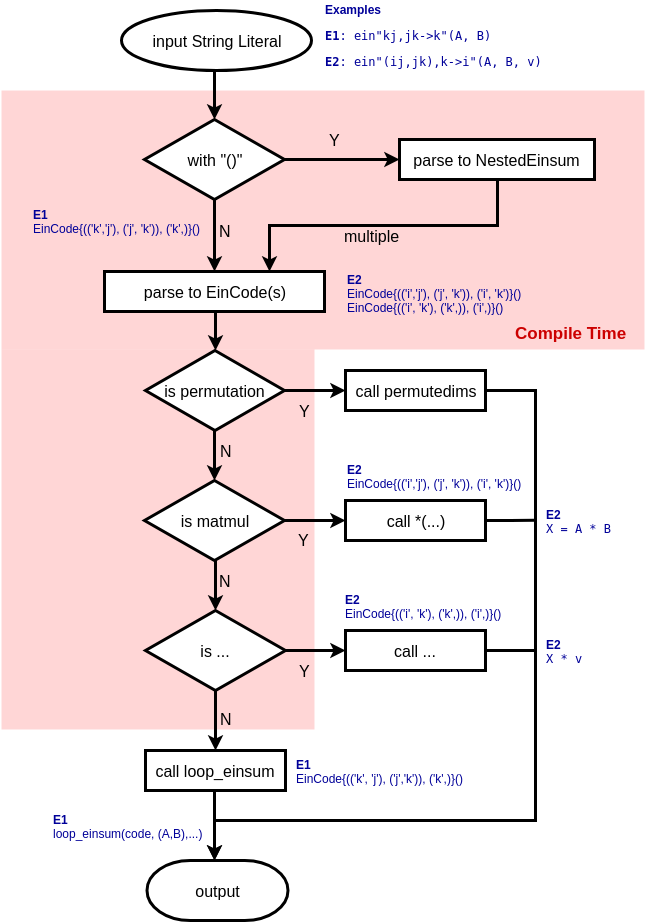

The diagram above was exported from draw.io. Its source (the exported page's mxGraphModel, read from the mxfile embedded in the PNG):
<mxGraphModel dx="1422" dy="752" grid="1" gridSize="10" guides="1" tooltips="1" connect="1" arrows="1" fold="1" page="1" pageScale="1" pageWidth="700" pageHeight="1000" background="#ffffff" math="0" shadow="0">
  <root>
    <mxCell id="0" />
    <mxCell id="1" parent="0" />
    <mxCell id="NW85eaw3CS7wvJZrzALB-10" value="" style="rounded=0;whiteSpace=wrap;html=1;strokeWidth=3;fontSize=16;fontColor=#000000;strokeColor=none;fillColor=#FF3333;fillOpacity=20;" parent="1" vertex="1">
      <mxGeometry x="17" y="120" width="643" height="259" as="geometry" />
    </mxCell>
    <mxCell id="Zo4WR84Tk2BtkVivy17z-35" value="" style="rounded=0;whiteSpace=wrap;html=1;strokeWidth=3;fontSize=16;fontColor=#000000;strokeColor=none;fillColor=#FF3333;fillOpacity=20;" parent="1" vertex="1">
      <mxGeometry x="17" y="379" width="313" height="380" as="geometry" />
    </mxCell>
    <mxCell id="GJCeU6LB-5kZsNQHk1oV-5" style="edgeStyle=orthogonalEdgeStyle;rounded=0;orthogonalLoop=1;jettySize=auto;html=1;entryX=0.5;entryY=0;entryDx=0;entryDy=0;fontSize=16;strokeWidth=3;" parent="1" target="GJCeU6LB-5kZsNQHk1oV-4" edge="1">
      <mxGeometry relative="1" as="geometry">
        <mxPoint x="230" y="100" as="sourcePoint" />
      </mxGeometry>
    </mxCell>
    <mxCell id="GJCeU6LB-5kZsNQHk1oV-10" style="edgeStyle=orthogonalEdgeStyle;rounded=0;orthogonalLoop=1;jettySize=auto;html=1;exitX=0.5;exitY=1;exitDx=0;exitDy=0;entryX=0.5;entryY=0;entryDx=0;entryDy=0;fontSize=16;strokeWidth=3;" parent="1" source="GJCeU6LB-5kZsNQHk1oV-4" target="GJCeU6LB-5kZsNQHk1oV-9" edge="1">
      <mxGeometry relative="1" as="geometry" />
    </mxCell>
    <mxCell id="Zo4WR84Tk2BtkVivy17z-38" value="N" style="text;html=1;resizable=0;points=[];align=center;verticalAlign=middle;labelBackgroundColor=none;fontSize=16;fontColor=#000000;" parent="GJCeU6LB-5kZsNQHk1oV-10" vertex="1" connectable="0">
      <mxGeometry x="-0.2045" relative="1" as="geometry">
        <mxPoint x="10" y="2" as="offset" />
      </mxGeometry>
    </mxCell>
    <mxCell id="GJCeU6LB-5kZsNQHk1oV-11" style="edgeStyle=orthogonalEdgeStyle;rounded=0;orthogonalLoop=1;jettySize=auto;html=1;exitX=1;exitY=0.5;exitDx=0;exitDy=0;entryX=0;entryY=0.5;entryDx=0;entryDy=0;fontSize=16;strokeWidth=3;" parent="1" source="GJCeU6LB-5kZsNQHk1oV-4" target="GJCeU6LB-5kZsNQHk1oV-8" edge="1">
      <mxGeometry relative="1" as="geometry" />
    </mxCell>
    <mxCell id="Zo4WR84Tk2BtkVivy17z-37" value="Y" style="text;html=1;resizable=0;points=[];align=center;verticalAlign=middle;labelBackgroundColor=none;fontSize=16;fontColor=#000000;labelBorderColor=none;" parent="GJCeU6LB-5kZsNQHk1oV-11" vertex="1" connectable="0">
      <mxGeometry x="-0.2044" y="1" relative="1" as="geometry">
        <mxPoint x="4" y="-19" as="offset" />
      </mxGeometry>
    </mxCell>
    <mxCell id="GJCeU6LB-5kZsNQHk1oV-4" value="with &quot;()&quot;" style="rhombus;whiteSpace=wrap;html=1;fontSize=16;strokeWidth=3;" parent="1" vertex="1">
      <mxGeometry x="160" y="149" width="140" height="80" as="geometry" />
    </mxCell>
    <mxCell id="GJCeU6LB-5kZsNQHk1oV-8" value="&lt;p style=&quot;font-size: 16px&quot;&gt;&lt;span&gt;parse to&amp;nbsp;&lt;/span&gt;&lt;span&gt;NestedEinsum&lt;/span&gt;&lt;/p&gt;" style="rounded=0;whiteSpace=wrap;html=1;fontSize=16;strokeWidth=3;" parent="1" vertex="1">
      <mxGeometry x="415" y="169" width="195" height="40" as="geometry" />
    </mxCell>
    <mxCell id="GJCeU6LB-5kZsNQHk1oV-14" style="edgeStyle=orthogonalEdgeStyle;rounded=0;orthogonalLoop=1;jettySize=auto;html=1;exitX=0.5;exitY=1;exitDx=0;exitDy=0;entryX=0.5;entryY=0;entryDx=0;entryDy=0;fontSize=16;strokeWidth=3;" parent="1" source="GJCeU6LB-5kZsNQHk1oV-9" target="GJCeU6LB-5kZsNQHk1oV-15" edge="1">
      <mxGeometry relative="1" as="geometry">
        <mxPoint x="230.1034482758621" y="394.68965517241384" as="targetPoint" />
      </mxGeometry>
    </mxCell>
    <mxCell id="GJCeU6LB-5kZsNQHk1oV-9" value="&lt;pre style=&quot;font-size: 16px&quot;&gt;&lt;font face=&quot;Helvetica&quot;&gt;parse to EinCode(s)&lt;/font&gt;&lt;/pre&gt;" style="rounded=0;whiteSpace=wrap;html=1;fontSize=16;strokeWidth=3;" parent="1" vertex="1">
      <mxGeometry x="120" y="301" width="220" height="40" as="geometry" />
    </mxCell>
    <mxCell id="GJCeU6LB-5kZsNQHk1oV-19" style="edgeStyle=orthogonalEdgeStyle;rounded=0;orthogonalLoop=1;jettySize=auto;html=1;exitX=0.5;exitY=1;exitDx=0;exitDy=0;entryX=0.5;entryY=0;entryDx=0;entryDy=0;fontSize=16;strokeWidth=3;" parent="1" source="GJCeU6LB-5kZsNQHk1oV-15" target="GJCeU6LB-5kZsNQHk1oV-16" edge="1">
      <mxGeometry relative="1" as="geometry">
        <Array as="points">
          <mxPoint x="230" y="480" />
          <mxPoint x="230" y="480" />
        </Array>
      </mxGeometry>
    </mxCell>
    <mxCell id="Zo4WR84Tk2BtkVivy17z-14" value="N" style="text;html=1;resizable=0;points=[];align=center;verticalAlign=middle;labelBackgroundColor=none;fontSize=16;fontColor=#000000;" parent="GJCeU6LB-5kZsNQHk1oV-19" vertex="1" connectable="0">
      <mxGeometry x="0.0169" y="8" relative="1" as="geometry">
        <mxPoint x="3" y="-5" as="offset" />
      </mxGeometry>
    </mxCell>
    <mxCell id="GJCeU6LB-5kZsNQHk1oV-22" style="edgeStyle=orthogonalEdgeStyle;rounded=0;orthogonalLoop=1;jettySize=auto;html=1;exitX=1;exitY=0.5;exitDx=0;exitDy=0;entryX=0;entryY=0.5;entryDx=0;entryDy=0;fontSize=16;strokeWidth=3;" parent="1" source="GJCeU6LB-5kZsNQHk1oV-15" target="GJCeU6LB-5kZsNQHk1oV-21" edge="1">
      <mxGeometry relative="1" as="geometry" />
    </mxCell>
    <mxCell id="Zo4WR84Tk2BtkVivy17z-12" value="Y" style="text;html=1;resizable=0;points=[];align=center;verticalAlign=middle;labelBackgroundColor=none;fontSize=16;fontColor=#000000;" parent="GJCeU6LB-5kZsNQHk1oV-22" vertex="1" connectable="0">
      <mxGeometry x="-0.1908" y="3" relative="1" as="geometry">
        <mxPoint x="-5" y="23" as="offset" />
      </mxGeometry>
    </mxCell>
    <mxCell id="GJCeU6LB-5kZsNQHk1oV-15" value="is permutation" style="rhombus;whiteSpace=wrap;html=1;fontSize=16;strokeWidth=3;" parent="1" vertex="1">
      <mxGeometry x="161" y="380" width="139" height="80" as="geometry" />
    </mxCell>
    <mxCell id="GJCeU6LB-5kZsNQHk1oV-20" style="edgeStyle=orthogonalEdgeStyle;rounded=0;orthogonalLoop=1;jettySize=auto;html=1;exitX=0.5;exitY=1;exitDx=0;exitDy=0;entryX=0.5;entryY=0;entryDx=0;entryDy=0;fontSize=16;strokeWidth=3;" parent="1" source="GJCeU6LB-5kZsNQHk1oV-16" target="GJCeU6LB-5kZsNQHk1oV-17" edge="1">
      <mxGeometry relative="1" as="geometry">
        <Array as="points">
          <mxPoint x="231" y="590" />
        </Array>
      </mxGeometry>
    </mxCell>
    <mxCell id="Zo4WR84Tk2BtkVivy17z-24" value="N" style="text;html=1;resizable=0;points=[];align=center;verticalAlign=middle;labelBackgroundColor=none;fontSize=16;fontColor=#000000;" parent="GJCeU6LB-5kZsNQHk1oV-20" vertex="1" connectable="0">
      <mxGeometry x="0.0541" y="1" relative="1" as="geometry">
        <mxPoint x="8" y="-6.5" as="offset" />
      </mxGeometry>
    </mxCell>
    <mxCell id="GJCeU6LB-5kZsNQHk1oV-16" value="is matmul" style="rhombus;whiteSpace=wrap;html=1;fontSize=16;strokeWidth=3;" parent="1" vertex="1">
      <mxGeometry x="160" y="510" width="140" height="80" as="geometry" />
    </mxCell>
    <mxCell id="NW85eaw3CS7wvJZrzALB-13" style="edgeStyle=orthogonalEdgeStyle;rounded=0;orthogonalLoop=1;jettySize=auto;html=1;exitX=1;exitY=0.5;exitDx=0;exitDy=0;entryX=0;entryY=0.5;entryDx=0;entryDy=0;labelBackgroundColor=none;strokeWidth=3;" parent="1" source="GJCeU6LB-5kZsNQHk1oV-17" target="Zo4WR84Tk2BtkVivy17z-27" edge="1">
      <mxGeometry relative="1" as="geometry" />
    </mxCell>
    <mxCell id="myzBteDIyXAJ8i9wAFe--1" style="edgeStyle=orthogonalEdgeStyle;rounded=0;orthogonalLoop=1;jettySize=auto;html=1;exitX=0.5;exitY=1;exitDx=0;exitDy=0;entryX=0.5;entryY=0;entryDx=0;entryDy=0;strokeWidth=3;" parent="1" source="GJCeU6LB-5kZsNQHk1oV-17" target="Zo4WR84Tk2BtkVivy17z-18" edge="1">
      <mxGeometry relative="1" as="geometry" />
    </mxCell>
    <mxCell id="GJCeU6LB-5kZsNQHk1oV-17" value="is ..." style="rhombus;whiteSpace=wrap;html=1;fontSize=16;strokeWidth=3;" parent="1" vertex="1">
      <mxGeometry x="161" y="640" width="140" height="80" as="geometry" />
    </mxCell>
    <mxCell id="GJCeU6LB-5kZsNQHk1oV-28" style="edgeStyle=orthogonalEdgeStyle;rounded=0;orthogonalLoop=1;jettySize=auto;html=1;exitX=1;exitY=0.5;exitDx=0;exitDy=0;fontSize=16;strokeWidth=3;" parent="1" source="GJCeU6LB-5kZsNQHk1oV-21" edge="1">
      <mxGeometry relative="1" as="geometry">
        <mxPoint x="230" y="890" as="targetPoint" />
        <Array as="points">
          <mxPoint x="551" y="420" />
          <mxPoint x="551" y="850" />
          <mxPoint x="230" y="850" />
        </Array>
      </mxGeometry>
    </mxCell>
    <mxCell id="GJCeU6LB-5kZsNQHk1oV-21" value="call permutedims" style="rounded=0;whiteSpace=wrap;html=1;fontSize=16;strokeWidth=3;" parent="1" vertex="1">
      <mxGeometry x="361" y="400" width="140" height="40" as="geometry" />
    </mxCell>
    <mxCell id="Zo4WR84Tk2BtkVivy17z-1" value="input String Literal" style="strokeWidth=3;html=1;shape=mxgraph.flowchart.start_1;whiteSpace=wrap;fontSize=16;" parent="1" vertex="1">
      <mxGeometry x="137" y="40" width="190" height="60" as="geometry" />
    </mxCell>
    <mxCell id="Zo4WR84Tk2BtkVivy17z-2" value="&lt;b&gt;Examples&lt;/b&gt;&lt;br&gt;&lt;pre&gt;&lt;b&gt;E1&lt;/b&gt;: ein&quot;kj,jk-&amp;gt;k&quot;(A, B)&lt;/pre&gt;&lt;pre&gt;&lt;b&gt;E2&lt;/b&gt;: ein&quot;(ij,jk),k-&amp;gt;i&quot;(A, B, v)&lt;/pre&gt;" style="text;html=1;resizable=0;points=[];autosize=1;align=left;verticalAlign=top;spacingTop=-4;fontSize=12;fontColor=#000099;" parent="1" vertex="1">
      <mxGeometry x="338.5" y="30" width="230" height="80" as="geometry" />
    </mxCell>
    <mxCell id="Zo4WR84Tk2BtkVivy17z-3" style="edgeStyle=orthogonalEdgeStyle;rounded=0;orthogonalLoop=1;jettySize=auto;html=1;exitX=0.5;exitY=1;exitDx=0;exitDy=0;entryX=0.75;entryY=0;entryDx=0;entryDy=0;fontSize=16;strokeWidth=3;" parent="1" source="GJCeU6LB-5kZsNQHk1oV-8" target="GJCeU6LB-5kZsNQHk1oV-9" edge="1">
      <mxGeometry relative="1" as="geometry">
        <mxPoint x="240.1034482758621" y="239.1724137931035" as="sourcePoint" />
        <mxPoint x="240.1034482758621" y="299.8620689655172" as="targetPoint" />
      </mxGeometry>
    </mxCell>
    <mxCell id="Zo4WR84Tk2BtkVivy17z-5" value="&lt;font color=&quot;#000000&quot; style=&quot;font-size: 16px;&quot;&gt;multiple&lt;/font&gt;" style="text;html=1;resizable=0;points=[];align=center;verticalAlign=middle;labelBackgroundColor=none;fontSize=16;fontColor=#0000FF;fillOpacity=100;" parent="Zo4WR84Tk2BtkVivy17z-3" vertex="1" connectable="0">
      <mxGeometry x="0.0644" relative="1" as="geometry">
        <mxPoint x="-2" y="10" as="offset" />
      </mxGeometry>
    </mxCell>
    <mxCell id="Zo4WR84Tk2BtkVivy17z-6" value="&lt;b&gt;E2&lt;br&gt;&lt;/b&gt;EinCode{(('i','j'), ('j', 'k')), ('i', 'k')}()&lt;br&gt;EinCode{(('i', 'k'), ('k',)), ('i',)}()" style="text;html=1;resizable=0;points=[];autosize=1;align=left;verticalAlign=top;spacingTop=-4;fontSize=12;fontColor=#000099;" parent="1" vertex="1">
      <mxGeometry x="361" y="300" width="190" height="40" as="geometry" />
    </mxCell>
    <mxCell id="Zo4WR84Tk2BtkVivy17z-7" value="&lt;b&gt;E1&lt;/b&gt;&lt;br&gt;EinCode{(('k','j'), ('j', 'k')), ('k',)}()" style="text;html=1;resizable=0;points=[];autosize=1;align=left;verticalAlign=top;spacingTop=-4;fontSize=12;fontColor=#000099;" parent="1" vertex="1">
      <mxGeometry x="47" y="235" width="180" height="30" as="geometry" />
    </mxCell>
    <mxCell id="Zo4WR84Tk2BtkVivy17z-15" style="edgeStyle=orthogonalEdgeStyle;rounded=0;orthogonalLoop=1;jettySize=auto;html=1;exitX=1;exitY=0.5;exitDx=0;exitDy=0;strokeWidth=3;fontSize=16;fontColor=#000000;endArrow=none;endFill=0;" parent="1" source="Zo4WR84Tk2BtkVivy17z-8" edge="1">
      <mxGeometry relative="1" as="geometry">
        <mxPoint x="551.1034482758621" y="549.8620689655172" as="targetPoint" />
      </mxGeometry>
    </mxCell>
    <mxCell id="Zo4WR84Tk2BtkVivy17z-8" value="call *(...)" style="rounded=0;whiteSpace=wrap;html=1;fontSize=16;strokeWidth=3;" parent="1" vertex="1">
      <mxGeometry x="361" y="530" width="140" height="40" as="geometry" />
    </mxCell>
    <mxCell id="Zo4WR84Tk2BtkVivy17z-9" style="edgeStyle=orthogonalEdgeStyle;rounded=0;orthogonalLoop=1;jettySize=auto;html=1;exitX=1;exitY=0.5;exitDx=0;exitDy=0;fontSize=16;strokeWidth=3;entryX=0;entryY=0.5;entryDx=0;entryDy=0;" parent="1" source="GJCeU6LB-5kZsNQHk1oV-16" target="Zo4WR84Tk2BtkVivy17z-8" edge="1">
      <mxGeometry relative="1" as="geometry">
        <mxPoint x="310.7586206896551" y="430.2068965517242" as="sourcePoint" />
        <mxPoint x="391" y="530" as="targetPoint" />
      </mxGeometry>
    </mxCell>
    <mxCell id="Zo4WR84Tk2BtkVivy17z-13" value="Y" style="text;html=1;resizable=0;points=[];align=center;verticalAlign=middle;labelBackgroundColor=none;fontSize=16;fontColor=#000000;" parent="Zo4WR84Tk2BtkVivy17z-9" vertex="1" connectable="0">
      <mxGeometry x="-0.3015" y="1" relative="1" as="geometry">
        <mxPoint x="-2" y="20" as="offset" />
      </mxGeometry>
    </mxCell>
    <mxCell id="Zo4WR84Tk2BtkVivy17z-11" value="&lt;font color=&quot;#000000&quot; style=&quot;font-size: 16px;&quot;&gt;output&lt;/font&gt;" style="strokeWidth=3;html=1;shape=mxgraph.flowchart.terminator;whiteSpace=wrap;fontSize=16;fontColor=#0000FF;" parent="1" vertex="1">
      <mxGeometry x="162.5" y="890" width="141" height="60" as="geometry" />
    </mxCell>
    <mxCell id="Zo4WR84Tk2BtkVivy17z-22" style="edgeStyle=orthogonalEdgeStyle;rounded=0;orthogonalLoop=1;jettySize=auto;html=1;endArrow=classic;endFill=1;strokeWidth=3;fontSize=16;fontColor=#000000;" parent="1" source="Zo4WR84Tk2BtkVivy17z-18" edge="1">
      <mxGeometry relative="1" as="geometry">
        <mxPoint x="230" y="890" as="targetPoint" />
        <Array as="points">
          <mxPoint x="230" y="870" />
          <mxPoint x="230" y="870" />
        </Array>
      </mxGeometry>
    </mxCell>
    <mxCell id="Zo4WR84Tk2BtkVivy17z-18" value="call loop_einsum" style="rounded=0;whiteSpace=wrap;html=1;fontSize=16;strokeWidth=3;" parent="1" vertex="1">
      <mxGeometry x="161" y="780" width="140" height="40" as="geometry" />
    </mxCell>
    <mxCell id="Zo4WR84Tk2BtkVivy17z-27" value="call ..." style="rounded=0;whiteSpace=wrap;html=1;fontSize=16;strokeWidth=3;" parent="1" vertex="1">
      <mxGeometry x="361" y="660" width="140" height="40" as="geometry" />
    </mxCell>
    <mxCell id="Zo4WR84Tk2BtkVivy17z-28" style="edgeStyle=orthogonalEdgeStyle;rounded=0;orthogonalLoop=1;jettySize=auto;html=1;exitX=1;exitY=0.5;exitDx=0;exitDy=0;strokeWidth=3;fontSize=16;fontColor=#000000;endArrow=none;endFill=0;" parent="1" source="Zo4WR84Tk2BtkVivy17z-27" edge="1">
      <mxGeometry relative="1" as="geometry">
        <mxPoint x="551" y="680" as="targetPoint" />
        <mxPoint x="510.7586206896551" y="559.8620689655172" as="sourcePoint" />
      </mxGeometry>
    </mxCell>
    <mxCell id="Zo4WR84Tk2BtkVivy17z-31" value="&lt;b&gt;E2&lt;/b&gt;&lt;br&gt;EinCode{(('i','j'), ('j', 'k')), ('i', 'k')}()" style="text;html=1;resizable=0;points=[];autosize=1;align=left;verticalAlign=top;spacingTop=-4;fontSize=12;fontColor=#000099;" parent="1" vertex="1">
      <mxGeometry x="361" y="490" width="190" height="30" as="geometry" />
    </mxCell>
    <mxCell id="Zo4WR84Tk2BtkVivy17z-33" value="&lt;b&gt;E1&lt;/b&gt;&lt;br&gt;EinCode{(('k', 'j'), ('j','k')), ('k',)}()" style="text;html=1;resizable=0;points=[];autosize=1;align=left;verticalAlign=top;spacingTop=-4;fontSize=12;fontColor=#000099;" parent="1" vertex="1">
      <mxGeometry x="310" y="785" width="180" height="30" as="geometry" />
    </mxCell>
    <mxCell id="NW85eaw3CS7wvJZrzALB-7" value="&lt;b&gt;E1&lt;/b&gt;&lt;br&gt;loop_einsum(code, (A,B),...)" style="text;html=1;resizable=0;points=[];autosize=1;align=left;verticalAlign=top;spacingTop=-4;fontSize=12;fontColor=#000099;" parent="1" vertex="1">
      <mxGeometry x="67" y="840" width="160" height="30" as="geometry" />
    </mxCell>
    <mxCell id="Zo4WR84Tk2BtkVivy17z-40" value="&lt;font face=&quot;Helvetica&quot; size=&quot;1&quot; color=&quot;#cc0000&quot;&gt;&lt;b style=&quot;font-size: 17px&quot;&gt;Compile Time&lt;/b&gt;&lt;/font&gt;" style="text;html=1;resizable=0;points=[];autosize=1;align=left;verticalAlign=top;spacingTop=-4;fontSize=16;fontColor=#000000;fontFamily=Times New Roman;" parent="1" vertex="1">
      <mxGeometry x="528.5" y="351" width="130" height="20" as="geometry" />
    </mxCell>
    <mxCell id="NW85eaw3CS7wvJZrzALB-2" value="&lt;font color=&quot;#000099&quot;&gt;&lt;b&gt;E2&lt;br&gt;&lt;/b&gt;&lt;span style=&quot;font-family: monospace&quot;&gt;X = A * B&lt;/span&gt;&lt;/font&gt;&lt;b&gt;&lt;br&gt;&lt;/b&gt;" style="text;html=1;resizable=0;points=[];autosize=1;align=left;verticalAlign=top;spacingTop=-4;" parent="1" vertex="1">
      <mxGeometry x="560" y="535" width="80" height="30" as="geometry" />
    </mxCell>
    <mxCell id="NW85eaw3CS7wvJZrzALB-12" value="N" style="text;html=1;resizable=0;points=[];align=center;verticalAlign=middle;labelBackgroundColor=none;fontSize=16;fontColor=#000000;" parent="1" connectable="0" vertex="1">
      <mxGeometry x="233" y="754" as="geometry">
        <mxPoint x="8" y="-6.5" as="offset" />
      </mxGeometry>
    </mxCell>
    <mxCell id="NW85eaw3CS7wvJZrzALB-16" value="Y" style="text;html=1;resizable=0;points=[];align=center;verticalAlign=middle;labelBackgroundColor=none;fontSize=16;fontColor=#000000;" parent="1" connectable="0" vertex="1">
      <mxGeometry x="325" y="677" as="geometry">
        <mxPoint x="-5" y="23" as="offset" />
      </mxGeometry>
    </mxCell>
    <mxCell id="Zo4WR84Tk2BtkVivy17z-41" value="&lt;b&gt;E2&lt;br&gt;&lt;/b&gt;EinCode{(('i', 'k'), ('k',)), ('i',)}()" style="text;html=1;resizable=0;points=[];autosize=1;align=left;verticalAlign=top;spacingTop=-4;fontSize=12;fontColor=#000099;" parent="1" vertex="1">
      <mxGeometry x="358.5" y="620" width="170" height="30" as="geometry" />
    </mxCell>
    <mxCell id="Zo4WR84Tk2BtkVivy17z-42" value="&lt;font color=&quot;#000099&quot;&gt;&lt;b&gt;E2&lt;br&gt;&lt;/b&gt;&lt;span style=&quot;font-family: monospace&quot;&gt;X * v&lt;/span&gt;&lt;/font&gt;&lt;b&gt;&lt;br&gt;&lt;/b&gt;" style="text;html=1;resizable=0;points=[];autosize=1;align=left;verticalAlign=top;spacingTop=-4;" parent="1" vertex="1">
      <mxGeometry x="560" y="665" width="50" height="30" as="geometry" />
    </mxCell>
  </root>
</mxGraphModel>